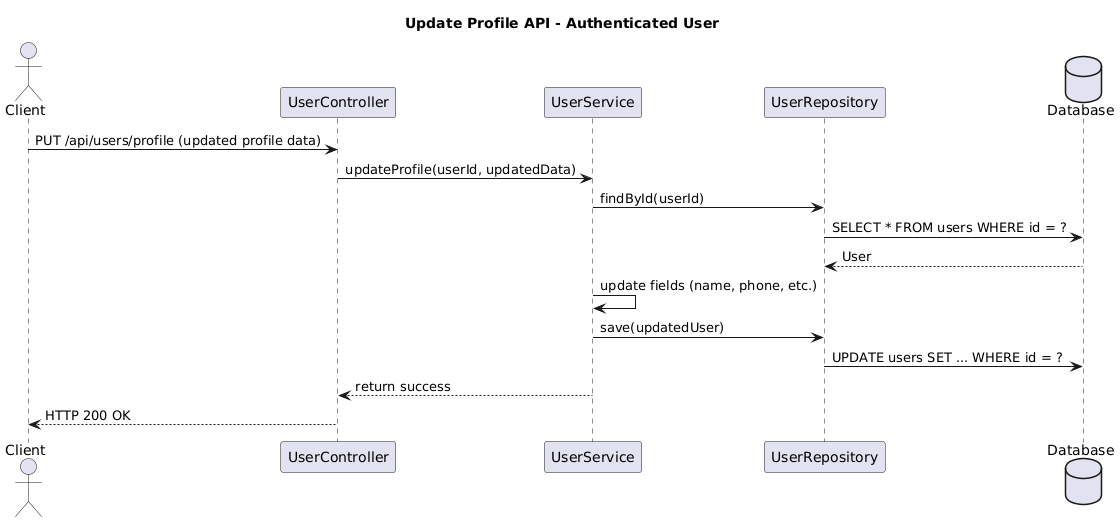

The diagram above was rendered by PlantUML. Its source (embedded in the PNG):
@startuml
title Update Profile API - Authenticated User

actor Client
participant "UserController" as Controller
participant "UserService" as Service
participant "UserRepository" as Repo
database "Database" as DB

Client -> Controller: PUT /api/users/profile (updated profile data)
Controller -> Service: updateProfile(userId, updatedData)
Service -> Repo: findById(userId)
Repo -> DB: SELECT * FROM users WHERE id = ?
DB --> Repo: User
Service -> Service: update fields (name, phone, etc.)
Service -> Repo: save(updatedUser)
Repo -> DB: UPDATE users SET ... WHERE id = ?
Service --> Controller: return success
Controller --> Client: HTTP 200 OK
@enduml